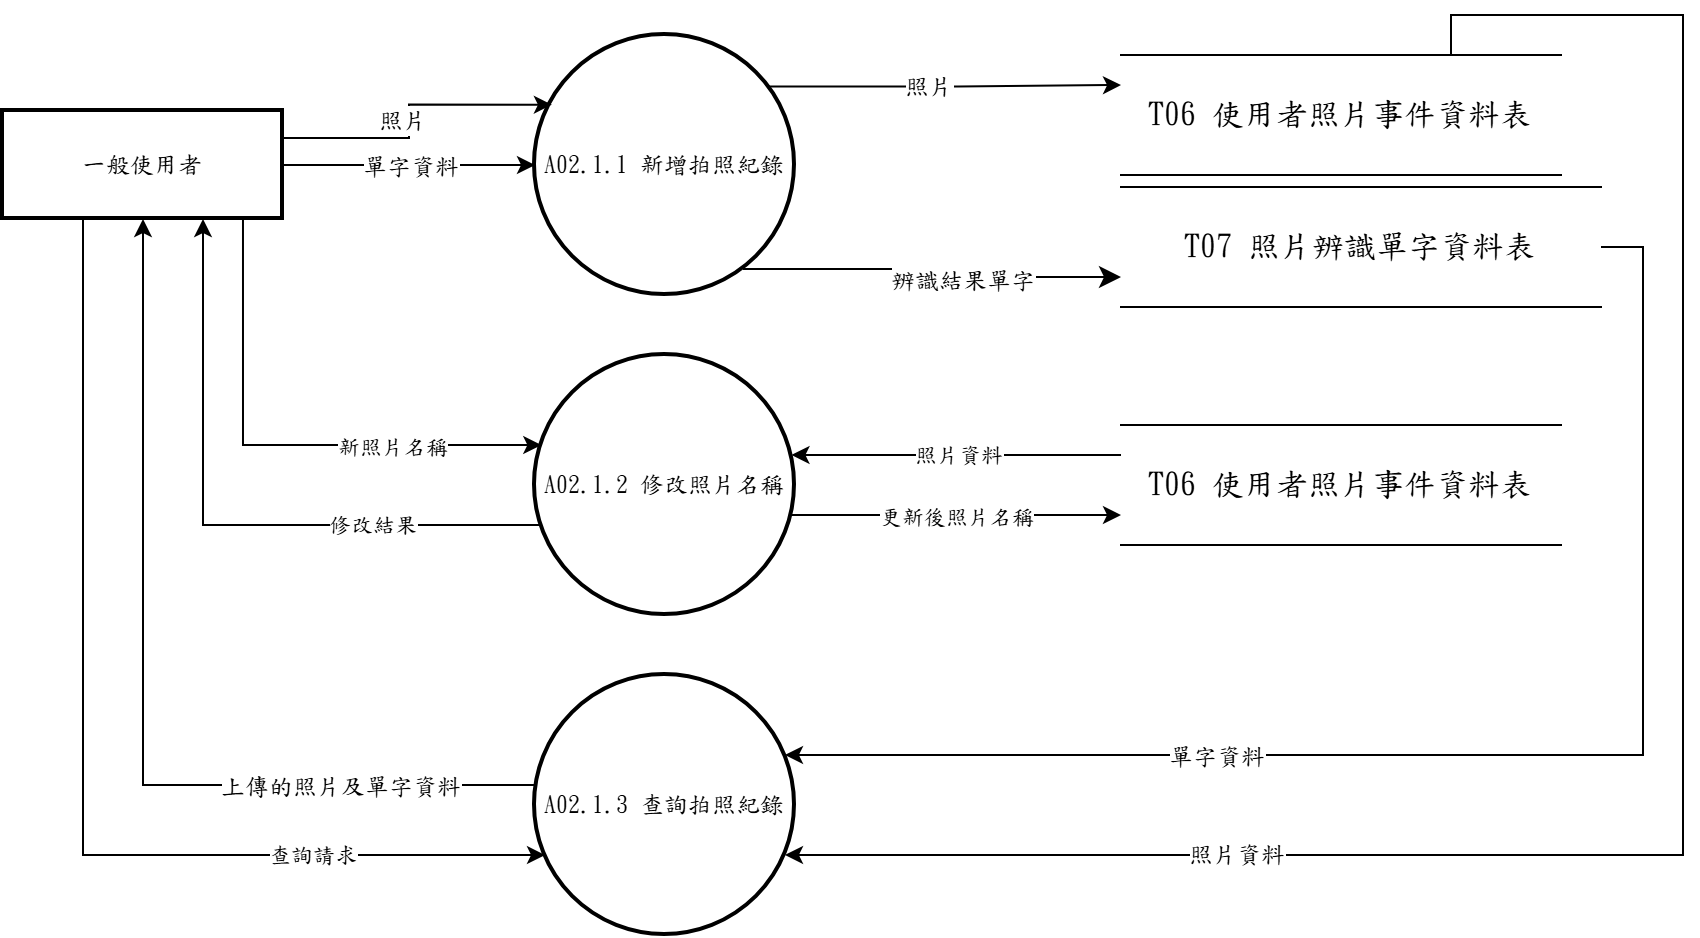

The diagram above was exported from draw.io. Its source (the exported page's mxGraphModel, read from the mxfile embedded in the PNG):
<mxGraphModel dx="1030" dy="562" grid="1" gridSize="10" guides="1" tooltips="1" connect="1" arrows="1" fold="1" page="1" pageScale="1" pageWidth="1654" pageHeight="1169" math="0" shadow="0">
  <root>
    <mxCell id="0" />
    <mxCell id="1" parent="0" />
    <mxCell id="uaFRMY_3pvDpuNpOrbsA-1" parent="1" style="whiteSpace=wrap;strokeWidth=2;fontFamily=標楷體;fontSize=12;" value="一般使用者" vertex="1">
      <mxGeometry height="54" width="140" x="490" y="278" as="geometry" />
    </mxCell>
    <mxCell id="QgtFMH4JcX8NHdmc1drY-6" edge="1" parent="1" source="uaFRMY_3pvDpuNpOrbsA-1" style="edgeStyle=orthogonalEdgeStyle;rounded=0;orthogonalLoop=1;jettySize=auto;html=1;exitX=1.0000;exitY=0.5000;exitDx=0;exitDy=0;exitPerimeter=0;entryX=0.0000;entryY=0.5000;entryDx=0;entryDy=0;entryPerimeter=0;" target="uaFRMY_3pvDpuNpOrbsA-2">
      <mxGeometry relative="1" as="geometry" />
    </mxCell>
    <mxCell id="QgtFMH4JcX8NHdmc1drY-7" connectable="0" parent="QgtFMH4JcX8NHdmc1drY-6" style="edgeLabel;html=1;align=center;verticalAlign=middle;resizable=0;points=[];fontSize=12;fontFamily=標楷體;" value="單字資料" vertex="1">
      <mxGeometry relative="1" as="geometry">
        <mxPoint as="offset" />
      </mxGeometry>
    </mxCell>
    <mxCell id="uaFRMY_3pvDpuNpOrbsA-2" parent="1" style="ellipse;aspect=fixed;strokeWidth=2;whiteSpace=wrap;fontFamily=標楷體;fontSize=12;" value="A02.1.1 新增拍照紀錄" vertex="1">
      <mxGeometry height="130" width="130" x="756" y="240" as="geometry" />
    </mxCell>
    <mxCell id="uaFRMY_3pvDpuNpOrbsA-3" parent="1" style="shape=partialRectangle;whiteSpace=wrap;html=1;left=0;right=0;fontFamily=標楷體;fontSize=12;" value="&lt;span lang=&quot;EN-US&quot; style=&quot;font-size: 12pt;&quot;&gt;T06&amp;nbsp;&lt;/span&gt;&lt;span style=&quot;font-size: 12pt;&quot;&gt;使用者照片事件資料表&lt;/span&gt;" vertex="1">
      <mxGeometry height="60" width="220" x="1049" y="250" as="geometry" />
    </mxCell>
    <mxCell id="uaFRMY_3pvDpuNpOrbsA-4" edge="1" parent="1" source="uaFRMY_3pvDpuNpOrbsA-2" style="rounded=0;orthogonalLoop=1;jettySize=auto;html=1;exitX=0.894;exitY=0.198;exitDx=0;exitDy=0;entryX=0;entryY=0.25;entryDx=0;entryDy=0;edgeStyle=orthogonalEdgeStyle;exitPerimeter=0;fontFamily=Times New Roman;fontSize=12;" target="uaFRMY_3pvDpuNpOrbsA-3">
      <mxGeometry relative="1" as="geometry">
        <mxPoint x="816.961940777127" y="253.03805922287324" as="sourcePoint" />
        <mxPoint x="906" y="254" as="targetPoint" />
      </mxGeometry>
    </mxCell>
    <mxCell id="uaFRMY_3pvDpuNpOrbsA-5" connectable="0" parent="uaFRMY_3pvDpuNpOrbsA-4" style="edgeLabel;html=1;align=center;verticalAlign=middle;resizable=0;points=[];fontFamily=標楷體;fontSize=12;" value="照片" vertex="1">
      <mxGeometry relative="1" x="-0.0934" as="geometry">
        <mxPoint as="offset" />
      </mxGeometry>
    </mxCell>
    <mxCell id="uaFRMY_3pvDpuNpOrbsA-8" edge="1" parent="1" source="uaFRMY_3pvDpuNpOrbsA-1" style="edgeStyle=orthogonalEdgeStyle;rounded=0;orthogonalLoop=1;jettySize=auto;html=1;exitX=1;exitY=0.25;exitDx=0;exitDy=0;entryX=0.065;entryY=0.268;entryDx=0;entryDy=0;entryPerimeter=0;fontFamily=Times New Roman;fontSize=12;" target="uaFRMY_3pvDpuNpOrbsA-2">
      <mxGeometry relative="1" as="geometry" />
    </mxCell>
    <mxCell id="uaFRMY_3pvDpuNpOrbsA-9" connectable="0" parent="uaFRMY_3pvDpuNpOrbsA-8" style="edgeLabel;html=1;align=center;verticalAlign=middle;resizable=0;points=[];fontFamily=標楷體;fontSize=12;" value="照片" vertex="1">
      <mxGeometry relative="1" x="-0.0644" as="geometry">
        <mxPoint x="-4" y="-1" as="offset" />
      </mxGeometry>
    </mxCell>
    <mxCell id="uaFRMY_3pvDpuNpOrbsA-10" edge="1" parent="1" source="ro25T8maFlbulLPyadYX-8" style="edgeStyle=orthogonalEdgeStyle;rounded=0;orthogonalLoop=1;jettySize=auto;html=1;exitX=0.0060;exitY=0.4231;exitDx=0;exitDy=0;exitPerimeter=0;entryX=0.5000;entryY=1.0000;entryDx=0;entryDy=0;entryPerimeter=0;" target="uaFRMY_3pvDpuNpOrbsA-1">
      <mxGeometry relative="1" as="geometry">
        <Array as="points">
          <mxPoint x="560" y="615" />
        </Array>
      </mxGeometry>
    </mxCell>
    <mxCell id="uaFRMY_3pvDpuNpOrbsA-11" connectable="0" parent="uaFRMY_3pvDpuNpOrbsA-10" style="edgeLabel;html=1;align=center;verticalAlign=middle;resizable=0;points=[];fontFamily=標楷體;fontSize=12;" value="上傳的照片及單字資料" vertex="1">
      <mxGeometry relative="1" x="-0.5899" as="geometry">
        <mxPoint as="offset" />
      </mxGeometry>
    </mxCell>
    <mxCell id="2EBxvL70Q642tk5sifT3-1" edge="1" parent="1" style="edgeStyle=orthogonalEdgeStyle;rounded=0;orthogonalLoop=1;jettySize=auto;html=1;exitX=1;exitY=1;exitDx=0;exitDy=0;entryX=0;entryY=0.75;entryDx=0;entryDy=0;fontSize=12;startSize=8;endSize=8;fontFamily=Times New Roman;" target="2EBxvL70Q642tk5sifT3-3">
      <mxGeometry relative="1" as="geometry">
        <mxPoint x="860" y="357" as="sourcePoint" />
      </mxGeometry>
    </mxCell>
    <mxCell id="2EBxvL70Q642tk5sifT3-2" connectable="0" parent="2EBxvL70Q642tk5sifT3-1" style="edgeLabel;html=1;align=center;verticalAlign=middle;resizable=0;points=[];fontSize=12;fontFamily=標楷體;" value="&lt;span&gt;辨識結果單字&lt;/span&gt;" vertex="1">
      <mxGeometry relative="1" x="0.1675" y="-1" as="geometry">
        <mxPoint as="offset" />
      </mxGeometry>
    </mxCell>
    <mxCell id="2EBxvL70Q642tk5sifT3-3" parent="1" style="shape=partialRectangle;whiteSpace=wrap;html=1;left=0;right=0;fontFamily=標楷體;fontSize=12;" value="&lt;span lang=&quot;EN-US&quot; style=&quot;font-size: 12pt;&quot;&gt;T07&amp;nbsp;&lt;/span&gt;&lt;span style=&quot;font-size: 12pt;&quot;&gt;照片辨識單字資料表&lt;/span&gt;" vertex="1">
      <mxGeometry height="60" width="240" x="1049" y="316" as="geometry" />
    </mxCell>
    <mxCell id="ro25T8maFlbulLPyadYX-8" parent="1" style="ellipse;aspect=fixed;strokeWidth=2;whiteSpace=wrap;fontFamily=標楷體;fontSize=12;" value="A02.1.3 查詢拍照紀錄" vertex="1">
      <mxGeometry height="130" width="130" x="756" y="560" as="geometry" />
    </mxCell>
    <mxCell id="QIiB6aib38KCM3SC7Vip-6" edge="1" parent="1" source="2EBxvL70Q642tk5sifT3-3" style="edgeStyle=orthogonalEdgeStyle;rounded=0;orthogonalLoop=1;jettySize=auto;html=1;exitX=1.0000;exitY=0.5000;exitDx=0;exitDy=0;exitPerimeter=0;entryX=0.9615;entryY=0.3077;entryDx=0;entryDy=0;entryPerimeter=0;" target="ro25T8maFlbulLPyadYX-8">
      <mxGeometry relative="1" as="geometry">
        <Array as="points">
          <mxPoint x="1310" y="346" />
          <mxPoint x="1310" y="600" />
        </Array>
      </mxGeometry>
    </mxCell>
    <mxCell id="QIiB6aib38KCM3SC7Vip-7" connectable="0" parent="QIiB6aib38KCM3SC7Vip-6" style="edgeLabel;html=1;align=center;verticalAlign=middle;resizable=0;points=[];fontSize=12;fontFamily=標楷體;" value="&lt;span&gt;單字資料&lt;/span&gt;" vertex="1">
      <mxGeometry relative="1" x="0.3906" as="geometry">
        <mxPoint as="offset" />
      </mxGeometry>
    </mxCell>
    <mxCell id="QgtFMH4JcX8NHdmc1drY-4" edge="1" parent="1" source="uaFRMY_3pvDpuNpOrbsA-3" style="edgeStyle=orthogonalEdgeStyle;rounded=0;orthogonalLoop=1;jettySize=auto;html=1;exitX=0.7500;exitY=0.0000;exitDx=0;exitDy=0;exitPerimeter=0;entryX=0.9615;entryY=0.6923;entryDx=0;entryDy=0;entryPerimeter=0;" target="ro25T8maFlbulLPyadYX-8">
      <mxGeometry relative="1" as="geometry">
        <Array as="points">
          <mxPoint x="1214" y="230" />
          <mxPoint x="1330" y="230" />
          <mxPoint x="1330" y="650" />
        </Array>
      </mxGeometry>
    </mxCell>
    <mxCell id="QgtFMH4JcX8NHdmc1drY-5" connectable="0" parent="QgtFMH4JcX8NHdmc1drY-4" style="edgeLabel;html=1;align=center;verticalAlign=middle;resizable=0;points=[];fontSize=12;fontFamily=標楷體;" value="&lt;span&gt;照片資料&lt;/span&gt;" vertex="1">
      <mxGeometry relative="1" x="0.5532" as="geometry">
        <mxPoint as="offset" />
      </mxGeometry>
    </mxCell>
    <mxCell id="new--MPrX0-1" parent="1" style="ellipse;aspect=fixed;strokeWidth=2;whiteSpace=wrap;fontFamily=標楷體;" value="A02.1.2 修改照片名稱" vertex="1">
      <mxGeometry height="130" width="130" x="756" y="400" as="geometry" />
    </mxCell>
    <mxCell id="new--MPrX0-2" parent="1" style="shape=partialRectangle;whiteSpace=wrap;html=1;left=0;right=0;fontFamily=標楷體;fontSize=12;" value="&lt;span lang=&quot;EN-US&quot; style=&quot;font-size: 12pt;&quot;&gt;T06&amp;nbsp;&lt;/span&gt;&lt;span style=&quot;font-size: 12pt;&quot;&gt;使用者照片事件資料表&lt;/span&gt;" vertex="1">
      <mxGeometry height="60" width="220" x="1049" y="435" as="geometry" />
    </mxCell>
    <mxCell id="new--MPrX0-3" edge="1" parent="1" source="uaFRMY_3pvDpuNpOrbsA-1" style="edgeStyle=orthogonalEdgeStyle;rounded=0;orthogonalLoop=1;jettySize=auto;html=1;exitX=0.8571;exitY=1.0000;exitDx=0;exitDy=0;exitPerimeter=0;entryX=0.0243;entryY=0.3462;entryDx=0;entryDy=0;entryPerimeter=0;" target="new--MPrX0-1">
      <mxGeometry relative="1" as="geometry">
        <Array as="points">
          <mxPoint x="610" y="445" />
        </Array>
      </mxGeometry>
    </mxCell>
    <mxCell id="new--MPrX0-4" connectable="0" parent="new--MPrX0-3" style="edgeLabel;html=1;align=center;verticalAlign=middle;resizable=0;points=[];fontFamily=標楷體;" value="新照片名稱" vertex="1">
      <mxGeometry relative="1" x="0.431" as="geometry">
        <mxPoint as="offset" />
      </mxGeometry>
    </mxCell>
    <mxCell id="new--MPrX0-5" edge="1" parent="1" source="new--MPrX0-1" style="edgeStyle=orthogonalEdgeStyle;rounded=0;orthogonalLoop=1;jettySize=auto;html=1;exitX=0.0243;exitY=0.6538;exitDx=0;exitDy=0;exitPerimeter=0;entryX=0.7143;entryY=1.0000;entryDx=0;entryDy=0;entryPerimeter=0;" target="uaFRMY_3pvDpuNpOrbsA-1">
      <mxGeometry relative="1" as="geometry">
        <Array as="points">
          <mxPoint x="590" y="485" />
        </Array>
      </mxGeometry>
    </mxCell>
    <mxCell id="new--MPrX0-6" connectable="0" parent="new--MPrX0-5" style="edgeLabel;html=1;align=center;verticalAlign=middle;resizable=0;points=[];fontFamily=標楷體;" value="修改結果" vertex="1">
      <mxGeometry relative="1" x="-0.4749" as="geometry">
        <mxPoint as="offset" />
      </mxGeometry>
    </mxCell>
    <mxCell id="new--MPrX0-7" edge="1" parent="1" source="new--MPrX0-2" style="edgeStyle=orthogonalEdgeStyle;rounded=0;orthogonalLoop=1;jettySize=auto;html=1;exitX=0.0000;exitY=0.2500;exitDx=0;exitDy=0;exitPerimeter=0;entryX=0.9865;entryY=0.3846;entryDx=0;entryDy=0;entryPerimeter=0;" target="new--MPrX0-1">
      <mxGeometry relative="1" as="geometry" />
    </mxCell>
    <mxCell id="new--MPrX0-8" connectable="0" parent="new--MPrX0-7" style="edgeLabel;html=1;align=center;verticalAlign=middle;resizable=0;points=[];fontFamily=標楷體;" value="照片資料" vertex="1">
      <mxGeometry relative="1" as="geometry">
        <mxPoint as="offset" />
      </mxGeometry>
    </mxCell>
    <mxCell id="new--MPrX0-9" edge="1" parent="1" source="new--MPrX0-1" style="edgeStyle=orthogonalEdgeStyle;rounded=0;orthogonalLoop=1;jettySize=auto;html=1;exitX=0.9865;exitY=0.6154;exitDx=0;exitDy=0;exitPerimeter=0;entryX=0.0000;entryY=0.7500;entryDx=0;entryDy=0;entryPerimeter=0;" target="new--MPrX0-2">
      <mxGeometry relative="1" as="geometry" />
    </mxCell>
    <mxCell id="new--MPrX0-10" connectable="0" parent="new--MPrX0-9" style="edgeLabel;html=1;align=center;verticalAlign=middle;resizable=0;points=[];fontFamily=標楷體;" value="更新後照片名稱" vertex="1">
      <mxGeometry relative="1" as="geometry">
        <mxPoint as="offset" />
      </mxGeometry>
    </mxCell>
    <mxCell id="new--MPrX0-11" edge="1" parent="1" source="uaFRMY_3pvDpuNpOrbsA-1" style="edgeStyle=orthogonalEdgeStyle;rounded=0;orthogonalLoop=1;jettySize=auto;html=1;exitX=0.2857;exitY=1.0000;exitDx=0;exitDy=0;exitPerimeter=0;entryX=0.0385;entryY=0.6923;entryDx=0;entryDy=0;entryPerimeter=0;" target="ro25T8maFlbulLPyadYX-8">
      <mxGeometry relative="1" as="geometry">
        <Array as="points">
          <mxPoint x="530" y="650" />
        </Array>
      </mxGeometry>
    </mxCell>
    <mxCell id="new--MPrX0-12" connectable="0" parent="new--MPrX0-11" style="edgeLabel;html=1;align=center;verticalAlign=middle;resizable=0;points=[];fontFamily=標楷體;" value="查詢請求" vertex="1">
      <mxGeometry relative="1" x="0.5792" as="geometry">
        <mxPoint as="offset" />
      </mxGeometry>
    </mxCell>
  </root>
</mxGraphModel>